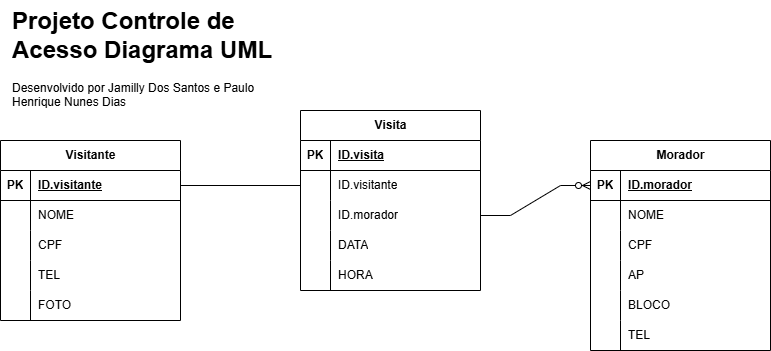

The diagram above was exported from draw.io. Its source (the exported page's mxGraphModel, read from the mxfile embedded in the PNG):
<mxGraphModel dx="794" dy="454" grid="1" gridSize="10" guides="1" tooltips="1" connect="1" arrows="1" fold="1" page="1" pageScale="1" pageWidth="827" pageHeight="1169" math="0" shadow="0">
  <root>
    <mxCell id="0" />
    <mxCell id="1" parent="0" />
    <mxCell id="1k6CAmo3WxG03mb4NoET-1" value="Visitante" style="shape=table;startSize=30;container=1;collapsible=1;childLayout=tableLayout;fixedRows=1;rowLines=0;fontStyle=1;align=center;resizeLast=1;html=1;" parent="1" vertex="1">
      <mxGeometry x="40" y="160" width="180" height="180" as="geometry" />
    </mxCell>
    <mxCell id="1k6CAmo3WxG03mb4NoET-2" value="" style="shape=tableRow;horizontal=0;startSize=0;swimlaneHead=0;swimlaneBody=0;fillColor=none;collapsible=0;dropTarget=0;points=[[0,0.5],[1,0.5]];portConstraint=eastwest;top=0;left=0;right=0;bottom=1;" parent="1k6CAmo3WxG03mb4NoET-1" vertex="1">
      <mxGeometry y="30" width="180" height="30" as="geometry" />
    </mxCell>
    <mxCell id="1k6CAmo3WxG03mb4NoET-3" value="PK" style="shape=partialRectangle;connectable=0;fillColor=none;top=0;left=0;bottom=0;right=0;fontStyle=1;overflow=hidden;whiteSpace=wrap;html=1;" parent="1k6CAmo3WxG03mb4NoET-2" vertex="1">
      <mxGeometry width="30" height="30" as="geometry">
        <mxRectangle width="30" height="30" as="alternateBounds" />
      </mxGeometry>
    </mxCell>
    <mxCell id="1k6CAmo3WxG03mb4NoET-4" value="ID.visitante" style="shape=partialRectangle;connectable=0;fillColor=none;top=0;left=0;bottom=0;right=0;align=left;spacingLeft=6;fontStyle=5;overflow=hidden;whiteSpace=wrap;html=1;" parent="1k6CAmo3WxG03mb4NoET-2" vertex="1">
      <mxGeometry x="30" width="150" height="30" as="geometry">
        <mxRectangle width="150" height="30" as="alternateBounds" />
      </mxGeometry>
    </mxCell>
    <mxCell id="1k6CAmo3WxG03mb4NoET-5" value="" style="shape=tableRow;horizontal=0;startSize=0;swimlaneHead=0;swimlaneBody=0;fillColor=none;collapsible=0;dropTarget=0;points=[[0,0.5],[1,0.5]];portConstraint=eastwest;top=0;left=0;right=0;bottom=0;" parent="1k6CAmo3WxG03mb4NoET-1" vertex="1">
      <mxGeometry y="60" width="180" height="30" as="geometry" />
    </mxCell>
    <mxCell id="1k6CAmo3WxG03mb4NoET-6" value="" style="shape=partialRectangle;connectable=0;fillColor=none;top=0;left=0;bottom=0;right=0;editable=1;overflow=hidden;whiteSpace=wrap;html=1;" parent="1k6CAmo3WxG03mb4NoET-5" vertex="1">
      <mxGeometry width="30" height="30" as="geometry">
        <mxRectangle width="30" height="30" as="alternateBounds" />
      </mxGeometry>
    </mxCell>
    <mxCell id="1k6CAmo3WxG03mb4NoET-7" value="NOME" style="shape=partialRectangle;connectable=0;fillColor=none;top=0;left=0;bottom=0;right=0;align=left;spacingLeft=6;overflow=hidden;whiteSpace=wrap;html=1;" parent="1k6CAmo3WxG03mb4NoET-5" vertex="1">
      <mxGeometry x="30" width="150" height="30" as="geometry">
        <mxRectangle width="150" height="30" as="alternateBounds" />
      </mxGeometry>
    </mxCell>
    <mxCell id="1k6CAmo3WxG03mb4NoET-8" value="" style="shape=tableRow;horizontal=0;startSize=0;swimlaneHead=0;swimlaneBody=0;fillColor=none;collapsible=0;dropTarget=0;points=[[0,0.5],[1,0.5]];portConstraint=eastwest;top=0;left=0;right=0;bottom=0;" parent="1k6CAmo3WxG03mb4NoET-1" vertex="1">
      <mxGeometry y="90" width="180" height="30" as="geometry" />
    </mxCell>
    <mxCell id="1k6CAmo3WxG03mb4NoET-9" value="" style="shape=partialRectangle;connectable=0;fillColor=none;top=0;left=0;bottom=0;right=0;editable=1;overflow=hidden;whiteSpace=wrap;html=1;" parent="1k6CAmo3WxG03mb4NoET-8" vertex="1">
      <mxGeometry width="30" height="30" as="geometry">
        <mxRectangle width="30" height="30" as="alternateBounds" />
      </mxGeometry>
    </mxCell>
    <mxCell id="1k6CAmo3WxG03mb4NoET-10" value="CPF" style="shape=partialRectangle;connectable=0;fillColor=none;top=0;left=0;bottom=0;right=0;align=left;spacingLeft=6;overflow=hidden;whiteSpace=wrap;html=1;" parent="1k6CAmo3WxG03mb4NoET-8" vertex="1">
      <mxGeometry x="30" width="150" height="30" as="geometry">
        <mxRectangle width="150" height="30" as="alternateBounds" />
      </mxGeometry>
    </mxCell>
    <mxCell id="1k6CAmo3WxG03mb4NoET-11" value="" style="shape=tableRow;horizontal=0;startSize=0;swimlaneHead=0;swimlaneBody=0;fillColor=none;collapsible=0;dropTarget=0;points=[[0,0.5],[1,0.5]];portConstraint=eastwest;top=0;left=0;right=0;bottom=0;" parent="1k6CAmo3WxG03mb4NoET-1" vertex="1">
      <mxGeometry y="120" width="180" height="30" as="geometry" />
    </mxCell>
    <mxCell id="1k6CAmo3WxG03mb4NoET-12" value="" style="shape=partialRectangle;connectable=0;fillColor=none;top=0;left=0;bottom=0;right=0;editable=1;overflow=hidden;whiteSpace=wrap;html=1;" parent="1k6CAmo3WxG03mb4NoET-11" vertex="1">
      <mxGeometry width="30" height="30" as="geometry">
        <mxRectangle width="30" height="30" as="alternateBounds" />
      </mxGeometry>
    </mxCell>
    <mxCell id="1k6CAmo3WxG03mb4NoET-13" value="TEL" style="shape=partialRectangle;connectable=0;fillColor=none;top=0;left=0;bottom=0;right=0;align=left;spacingLeft=6;overflow=hidden;whiteSpace=wrap;html=1;" parent="1k6CAmo3WxG03mb4NoET-11" vertex="1">
      <mxGeometry x="30" width="150" height="30" as="geometry">
        <mxRectangle width="150" height="30" as="alternateBounds" />
      </mxGeometry>
    </mxCell>
    <mxCell id="1k6CAmo3WxG03mb4NoET-40" value="" style="shape=tableRow;horizontal=0;startSize=0;swimlaneHead=0;swimlaneBody=0;fillColor=none;collapsible=0;dropTarget=0;points=[[0,0.5],[1,0.5]];portConstraint=eastwest;top=0;left=0;right=0;bottom=0;" parent="1k6CAmo3WxG03mb4NoET-1" vertex="1">
      <mxGeometry y="150" width="180" height="30" as="geometry" />
    </mxCell>
    <mxCell id="1k6CAmo3WxG03mb4NoET-41" value="" style="shape=partialRectangle;connectable=0;fillColor=none;top=0;left=0;bottom=0;right=0;editable=1;overflow=hidden;whiteSpace=wrap;html=1;" parent="1k6CAmo3WxG03mb4NoET-40" vertex="1">
      <mxGeometry width="30" height="30" as="geometry">
        <mxRectangle width="30" height="30" as="alternateBounds" />
      </mxGeometry>
    </mxCell>
    <mxCell id="1k6CAmo3WxG03mb4NoET-42" value="FOTO" style="shape=partialRectangle;connectable=0;fillColor=none;top=0;left=0;bottom=0;right=0;align=left;spacingLeft=6;overflow=hidden;whiteSpace=wrap;html=1;" parent="1k6CAmo3WxG03mb4NoET-40" vertex="1">
      <mxGeometry x="30" width="150" height="30" as="geometry">
        <mxRectangle width="150" height="30" as="alternateBounds" />
      </mxGeometry>
    </mxCell>
    <mxCell id="1k6CAmo3WxG03mb4NoET-14" value="Morador" style="shape=table;startSize=30;container=1;collapsible=1;childLayout=tableLayout;fixedRows=1;rowLines=0;fontStyle=1;align=center;resizeLast=1;html=1;" parent="1" vertex="1">
      <mxGeometry x="630" y="160" width="180" height="210" as="geometry" />
    </mxCell>
    <mxCell id="1k6CAmo3WxG03mb4NoET-15" value="" style="shape=tableRow;horizontal=0;startSize=0;swimlaneHead=0;swimlaneBody=0;fillColor=none;collapsible=0;dropTarget=0;points=[[0,0.5],[1,0.5]];portConstraint=eastwest;top=0;left=0;right=0;bottom=1;" parent="1k6CAmo3WxG03mb4NoET-14" vertex="1">
      <mxGeometry y="30" width="180" height="30" as="geometry" />
    </mxCell>
    <mxCell id="1k6CAmo3WxG03mb4NoET-16" value="PK" style="shape=partialRectangle;connectable=0;fillColor=none;top=0;left=0;bottom=0;right=0;fontStyle=1;overflow=hidden;whiteSpace=wrap;html=1;" parent="1k6CAmo3WxG03mb4NoET-15" vertex="1">
      <mxGeometry width="30" height="30" as="geometry">
        <mxRectangle width="30" height="30" as="alternateBounds" />
      </mxGeometry>
    </mxCell>
    <mxCell id="1k6CAmo3WxG03mb4NoET-17" value="ID.morador" style="shape=partialRectangle;connectable=0;fillColor=none;top=0;left=0;bottom=0;right=0;align=left;spacingLeft=6;fontStyle=5;overflow=hidden;whiteSpace=wrap;html=1;" parent="1k6CAmo3WxG03mb4NoET-15" vertex="1">
      <mxGeometry x="30" width="150" height="30" as="geometry">
        <mxRectangle width="150" height="30" as="alternateBounds" />
      </mxGeometry>
    </mxCell>
    <mxCell id="1k6CAmo3WxG03mb4NoET-18" value="" style="shape=tableRow;horizontal=0;startSize=0;swimlaneHead=0;swimlaneBody=0;fillColor=none;collapsible=0;dropTarget=0;points=[[0,0.5],[1,0.5]];portConstraint=eastwest;top=0;left=0;right=0;bottom=0;" parent="1k6CAmo3WxG03mb4NoET-14" vertex="1">
      <mxGeometry y="60" width="180" height="30" as="geometry" />
    </mxCell>
    <mxCell id="1k6CAmo3WxG03mb4NoET-19" value="" style="shape=partialRectangle;connectable=0;fillColor=none;top=0;left=0;bottom=0;right=0;editable=1;overflow=hidden;whiteSpace=wrap;html=1;" parent="1k6CAmo3WxG03mb4NoET-18" vertex="1">
      <mxGeometry width="30" height="30" as="geometry">
        <mxRectangle width="30" height="30" as="alternateBounds" />
      </mxGeometry>
    </mxCell>
    <mxCell id="1k6CAmo3WxG03mb4NoET-20" value="NOME" style="shape=partialRectangle;connectable=0;fillColor=none;top=0;left=0;bottom=0;right=0;align=left;spacingLeft=6;overflow=hidden;whiteSpace=wrap;html=1;" parent="1k6CAmo3WxG03mb4NoET-18" vertex="1">
      <mxGeometry x="30" width="150" height="30" as="geometry">
        <mxRectangle width="150" height="30" as="alternateBounds" />
      </mxGeometry>
    </mxCell>
    <mxCell id="1k6CAmo3WxG03mb4NoET-21" value="" style="shape=tableRow;horizontal=0;startSize=0;swimlaneHead=0;swimlaneBody=0;fillColor=none;collapsible=0;dropTarget=0;points=[[0,0.5],[1,0.5]];portConstraint=eastwest;top=0;left=0;right=0;bottom=0;" parent="1k6CAmo3WxG03mb4NoET-14" vertex="1">
      <mxGeometry y="90" width="180" height="30" as="geometry" />
    </mxCell>
    <mxCell id="1k6CAmo3WxG03mb4NoET-22" value="" style="shape=partialRectangle;connectable=0;fillColor=none;top=0;left=0;bottom=0;right=0;editable=1;overflow=hidden;whiteSpace=wrap;html=1;" parent="1k6CAmo3WxG03mb4NoET-21" vertex="1">
      <mxGeometry width="30" height="30" as="geometry">
        <mxRectangle width="30" height="30" as="alternateBounds" />
      </mxGeometry>
    </mxCell>
    <mxCell id="1k6CAmo3WxG03mb4NoET-23" value="CPF" style="shape=partialRectangle;connectable=0;fillColor=none;top=0;left=0;bottom=0;right=0;align=left;spacingLeft=6;overflow=hidden;whiteSpace=wrap;html=1;" parent="1k6CAmo3WxG03mb4NoET-21" vertex="1">
      <mxGeometry x="30" width="150" height="30" as="geometry">
        <mxRectangle width="150" height="30" as="alternateBounds" />
      </mxGeometry>
    </mxCell>
    <mxCell id="1k6CAmo3WxG03mb4NoET-24" value="" style="shape=tableRow;horizontal=0;startSize=0;swimlaneHead=0;swimlaneBody=0;fillColor=none;collapsible=0;dropTarget=0;points=[[0,0.5],[1,0.5]];portConstraint=eastwest;top=0;left=0;right=0;bottom=0;" parent="1k6CAmo3WxG03mb4NoET-14" vertex="1">
      <mxGeometry y="120" width="180" height="30" as="geometry" />
    </mxCell>
    <mxCell id="1k6CAmo3WxG03mb4NoET-25" value="" style="shape=partialRectangle;connectable=0;fillColor=none;top=0;left=0;bottom=0;right=0;editable=1;overflow=hidden;whiteSpace=wrap;html=1;" parent="1k6CAmo3WxG03mb4NoET-24" vertex="1">
      <mxGeometry width="30" height="30" as="geometry">
        <mxRectangle width="30" height="30" as="alternateBounds" />
      </mxGeometry>
    </mxCell>
    <mxCell id="1k6CAmo3WxG03mb4NoET-26" value="AP" style="shape=partialRectangle;connectable=0;fillColor=none;top=0;left=0;bottom=0;right=0;align=left;spacingLeft=6;overflow=hidden;whiteSpace=wrap;html=1;" parent="1k6CAmo3WxG03mb4NoET-24" vertex="1">
      <mxGeometry x="30" width="150" height="30" as="geometry">
        <mxRectangle width="150" height="30" as="alternateBounds" />
      </mxGeometry>
    </mxCell>
    <mxCell id="1k6CAmo3WxG03mb4NoET-46" value="" style="shape=tableRow;horizontal=0;startSize=0;swimlaneHead=0;swimlaneBody=0;fillColor=none;collapsible=0;dropTarget=0;points=[[0,0.5],[1,0.5]];portConstraint=eastwest;top=0;left=0;right=0;bottom=0;" parent="1k6CAmo3WxG03mb4NoET-14" vertex="1">
      <mxGeometry y="150" width="180" height="30" as="geometry" />
    </mxCell>
    <mxCell id="1k6CAmo3WxG03mb4NoET-47" value="" style="shape=partialRectangle;connectable=0;fillColor=none;top=0;left=0;bottom=0;right=0;editable=1;overflow=hidden;whiteSpace=wrap;html=1;" parent="1k6CAmo3WxG03mb4NoET-46" vertex="1">
      <mxGeometry width="30" height="30" as="geometry">
        <mxRectangle width="30" height="30" as="alternateBounds" />
      </mxGeometry>
    </mxCell>
    <mxCell id="1k6CAmo3WxG03mb4NoET-48" value="BLOCO" style="shape=partialRectangle;connectable=0;fillColor=none;top=0;left=0;bottom=0;right=0;align=left;spacingLeft=6;overflow=hidden;whiteSpace=wrap;html=1;" parent="1k6CAmo3WxG03mb4NoET-46" vertex="1">
      <mxGeometry x="30" width="150" height="30" as="geometry">
        <mxRectangle width="150" height="30" as="alternateBounds" />
      </mxGeometry>
    </mxCell>
    <mxCell id="1k6CAmo3WxG03mb4NoET-49" value="" style="shape=tableRow;horizontal=0;startSize=0;swimlaneHead=0;swimlaneBody=0;fillColor=none;collapsible=0;dropTarget=0;points=[[0,0.5],[1,0.5]];portConstraint=eastwest;top=0;left=0;right=0;bottom=0;" parent="1k6CAmo3WxG03mb4NoET-14" vertex="1">
      <mxGeometry y="180" width="180" height="30" as="geometry" />
    </mxCell>
    <mxCell id="1k6CAmo3WxG03mb4NoET-50" value="" style="shape=partialRectangle;connectable=0;fillColor=none;top=0;left=0;bottom=0;right=0;editable=1;overflow=hidden;whiteSpace=wrap;html=1;" parent="1k6CAmo3WxG03mb4NoET-49" vertex="1">
      <mxGeometry width="30" height="30" as="geometry">
        <mxRectangle width="30" height="30" as="alternateBounds" />
      </mxGeometry>
    </mxCell>
    <mxCell id="1k6CAmo3WxG03mb4NoET-51" value="TEL" style="shape=partialRectangle;connectable=0;fillColor=none;top=0;left=0;bottom=0;right=0;align=left;spacingLeft=6;overflow=hidden;whiteSpace=wrap;html=1;" parent="1k6CAmo3WxG03mb4NoET-49" vertex="1">
      <mxGeometry x="30" width="150" height="30" as="geometry">
        <mxRectangle width="150" height="30" as="alternateBounds" />
      </mxGeometry>
    </mxCell>
    <mxCell id="1k6CAmo3WxG03mb4NoET-27" value="Visita" style="shape=table;startSize=30;container=1;collapsible=1;childLayout=tableLayout;fixedRows=1;rowLines=0;fontStyle=1;align=center;resizeLast=1;html=1;" parent="1" vertex="1">
      <mxGeometry x="340" y="130" width="180" height="180" as="geometry" />
    </mxCell>
    <mxCell id="1k6CAmo3WxG03mb4NoET-28" value="" style="shape=tableRow;horizontal=0;startSize=0;swimlaneHead=0;swimlaneBody=0;fillColor=none;collapsible=0;dropTarget=0;points=[[0,0.5],[1,0.5]];portConstraint=eastwest;top=0;left=0;right=0;bottom=1;" parent="1k6CAmo3WxG03mb4NoET-27" vertex="1">
      <mxGeometry y="30" width="180" height="30" as="geometry" />
    </mxCell>
    <mxCell id="1k6CAmo3WxG03mb4NoET-29" value="PK" style="shape=partialRectangle;connectable=0;fillColor=none;top=0;left=0;bottom=0;right=0;fontStyle=1;overflow=hidden;whiteSpace=wrap;html=1;" parent="1k6CAmo3WxG03mb4NoET-28" vertex="1">
      <mxGeometry width="30" height="30" as="geometry">
        <mxRectangle width="30" height="30" as="alternateBounds" />
      </mxGeometry>
    </mxCell>
    <mxCell id="1k6CAmo3WxG03mb4NoET-30" value="ID.visita" style="shape=partialRectangle;connectable=0;fillColor=none;top=0;left=0;bottom=0;right=0;align=left;spacingLeft=6;fontStyle=5;overflow=hidden;whiteSpace=wrap;html=1;" parent="1k6CAmo3WxG03mb4NoET-28" vertex="1">
      <mxGeometry x="30" width="150" height="30" as="geometry">
        <mxRectangle width="150" height="30" as="alternateBounds" />
      </mxGeometry>
    </mxCell>
    <mxCell id="1k6CAmo3WxG03mb4NoET-31" value="" style="shape=tableRow;horizontal=0;startSize=0;swimlaneHead=0;swimlaneBody=0;fillColor=none;collapsible=0;dropTarget=0;points=[[0,0.5],[1,0.5]];portConstraint=eastwest;top=0;left=0;right=0;bottom=0;" parent="1k6CAmo3WxG03mb4NoET-27" vertex="1">
      <mxGeometry y="60" width="180" height="30" as="geometry" />
    </mxCell>
    <mxCell id="1k6CAmo3WxG03mb4NoET-32" value="" style="shape=partialRectangle;connectable=0;fillColor=none;top=0;left=0;bottom=0;right=0;editable=1;overflow=hidden;whiteSpace=wrap;html=1;" parent="1k6CAmo3WxG03mb4NoET-31" vertex="1">
      <mxGeometry width="30" height="30" as="geometry">
        <mxRectangle width="30" height="30" as="alternateBounds" />
      </mxGeometry>
    </mxCell>
    <mxCell id="1k6CAmo3WxG03mb4NoET-33" value="ID.visitante" style="shape=partialRectangle;connectable=0;fillColor=none;top=0;left=0;bottom=0;right=0;align=left;spacingLeft=6;overflow=hidden;whiteSpace=wrap;html=1;" parent="1k6CAmo3WxG03mb4NoET-31" vertex="1">
      <mxGeometry x="30" width="150" height="30" as="geometry">
        <mxRectangle width="150" height="30" as="alternateBounds" />
      </mxGeometry>
    </mxCell>
    <mxCell id="1k6CAmo3WxG03mb4NoET-34" value="" style="shape=tableRow;horizontal=0;startSize=0;swimlaneHead=0;swimlaneBody=0;fillColor=none;collapsible=0;dropTarget=0;points=[[0,0.5],[1,0.5]];portConstraint=eastwest;top=0;left=0;right=0;bottom=0;" parent="1k6CAmo3WxG03mb4NoET-27" vertex="1">
      <mxGeometry y="90" width="180" height="30" as="geometry" />
    </mxCell>
    <mxCell id="1k6CAmo3WxG03mb4NoET-35" value="" style="shape=partialRectangle;connectable=0;fillColor=none;top=0;left=0;bottom=0;right=0;editable=1;overflow=hidden;whiteSpace=wrap;html=1;" parent="1k6CAmo3WxG03mb4NoET-34" vertex="1">
      <mxGeometry width="30" height="30" as="geometry">
        <mxRectangle width="30" height="30" as="alternateBounds" />
      </mxGeometry>
    </mxCell>
    <mxCell id="1k6CAmo3WxG03mb4NoET-36" value="ID.morador" style="shape=partialRectangle;connectable=0;fillColor=none;top=0;left=0;bottom=0;right=0;align=left;spacingLeft=6;overflow=hidden;whiteSpace=wrap;html=1;" parent="1k6CAmo3WxG03mb4NoET-34" vertex="1">
      <mxGeometry x="30" width="150" height="30" as="geometry">
        <mxRectangle width="150" height="30" as="alternateBounds" />
      </mxGeometry>
    </mxCell>
    <mxCell id="1k6CAmo3WxG03mb4NoET-37" value="" style="shape=tableRow;horizontal=0;startSize=0;swimlaneHead=0;swimlaneBody=0;fillColor=none;collapsible=0;dropTarget=0;points=[[0,0.5],[1,0.5]];portConstraint=eastwest;top=0;left=0;right=0;bottom=0;" parent="1k6CAmo3WxG03mb4NoET-27" vertex="1">
      <mxGeometry y="120" width="180" height="30" as="geometry" />
    </mxCell>
    <mxCell id="1k6CAmo3WxG03mb4NoET-38" value="" style="shape=partialRectangle;connectable=0;fillColor=none;top=0;left=0;bottom=0;right=0;editable=1;overflow=hidden;whiteSpace=wrap;html=1;" parent="1k6CAmo3WxG03mb4NoET-37" vertex="1">
      <mxGeometry width="30" height="30" as="geometry">
        <mxRectangle width="30" height="30" as="alternateBounds" />
      </mxGeometry>
    </mxCell>
    <mxCell id="1k6CAmo3WxG03mb4NoET-39" value="DATA" style="shape=partialRectangle;connectable=0;fillColor=none;top=0;left=0;bottom=0;right=0;align=left;spacingLeft=6;overflow=hidden;whiteSpace=wrap;html=1;" parent="1k6CAmo3WxG03mb4NoET-37" vertex="1">
      <mxGeometry x="30" width="150" height="30" as="geometry">
        <mxRectangle width="150" height="30" as="alternateBounds" />
      </mxGeometry>
    </mxCell>
    <mxCell id="1k6CAmo3WxG03mb4NoET-43" value="" style="shape=tableRow;horizontal=0;startSize=0;swimlaneHead=0;swimlaneBody=0;fillColor=none;collapsible=0;dropTarget=0;points=[[0,0.5],[1,0.5]];portConstraint=eastwest;top=0;left=0;right=0;bottom=0;" parent="1k6CAmo3WxG03mb4NoET-27" vertex="1">
      <mxGeometry y="150" width="180" height="30" as="geometry" />
    </mxCell>
    <mxCell id="1k6CAmo3WxG03mb4NoET-44" value="" style="shape=partialRectangle;connectable=0;fillColor=none;top=0;left=0;bottom=0;right=0;editable=1;overflow=hidden;whiteSpace=wrap;html=1;" parent="1k6CAmo3WxG03mb4NoET-43" vertex="1">
      <mxGeometry width="30" height="30" as="geometry">
        <mxRectangle width="30" height="30" as="alternateBounds" />
      </mxGeometry>
    </mxCell>
    <mxCell id="1k6CAmo3WxG03mb4NoET-45" value="HORA" style="shape=partialRectangle;connectable=0;fillColor=none;top=0;left=0;bottom=0;right=0;align=left;spacingLeft=6;overflow=hidden;whiteSpace=wrap;html=1;" parent="1k6CAmo3WxG03mb4NoET-43" vertex="1">
      <mxGeometry x="30" width="150" height="30" as="geometry">
        <mxRectangle width="150" height="30" as="alternateBounds" />
      </mxGeometry>
    </mxCell>
    <mxCell id="1k6CAmo3WxG03mb4NoET-52" value="" style="endArrow=none;html=1;rounded=0;exitX=1;exitY=0.5;exitDx=0;exitDy=0;entryX=0;entryY=0.5;entryDx=0;entryDy=0;" parent="1" source="1k6CAmo3WxG03mb4NoET-2" target="1k6CAmo3WxG03mb4NoET-31" edge="1">
      <mxGeometry relative="1" as="geometry">
        <mxPoint x="340" y="240" as="sourcePoint" />
        <mxPoint x="500" y="240" as="targetPoint" />
      </mxGeometry>
    </mxCell>
    <mxCell id="1k6CAmo3WxG03mb4NoET-53" value="" style="edgeStyle=entityRelationEdgeStyle;fontSize=12;html=1;endArrow=ERzeroToMany;endFill=1;rounded=0;entryX=0;entryY=0.5;entryDx=0;entryDy=0;exitX=1;exitY=0.5;exitDx=0;exitDy=0;" parent="1" source="1k6CAmo3WxG03mb4NoET-34" target="1k6CAmo3WxG03mb4NoET-15" edge="1">
      <mxGeometry width="100" height="100" relative="1" as="geometry">
        <mxPoint x="370" y="290" as="sourcePoint" />
        <mxPoint x="470" y="190" as="targetPoint" />
      </mxGeometry>
    </mxCell>
    <mxCell id="1k6CAmo3WxG03mb4NoET-54" value="&lt;h1 style=&quot;margin-top: 0px;&quot;&gt;&lt;span style=&quot;background-color: transparent; color: light-dark(rgb(0, 0, 0), rgb(255, 255, 255));&quot;&gt;Projeto Controle de Acesso Diagrama UML&lt;/span&gt;&lt;/h1&gt;&lt;div&gt;&lt;span style=&quot;background-color: transparent; color: light-dark(rgb(0, 0, 0), rgb(255, 255, 255));&quot;&gt;Desenvolvido por Jamilly Dos Santos e Paulo Henrique Nunes Dias&lt;/span&gt;&lt;/div&gt;" style="text;html=1;whiteSpace=wrap;overflow=hidden;rounded=0;" parent="1" vertex="1">
      <mxGeometry x="50" y="20" width="270" height="120" as="geometry" />
    </mxCell>
  </root>
</mxGraphModel>